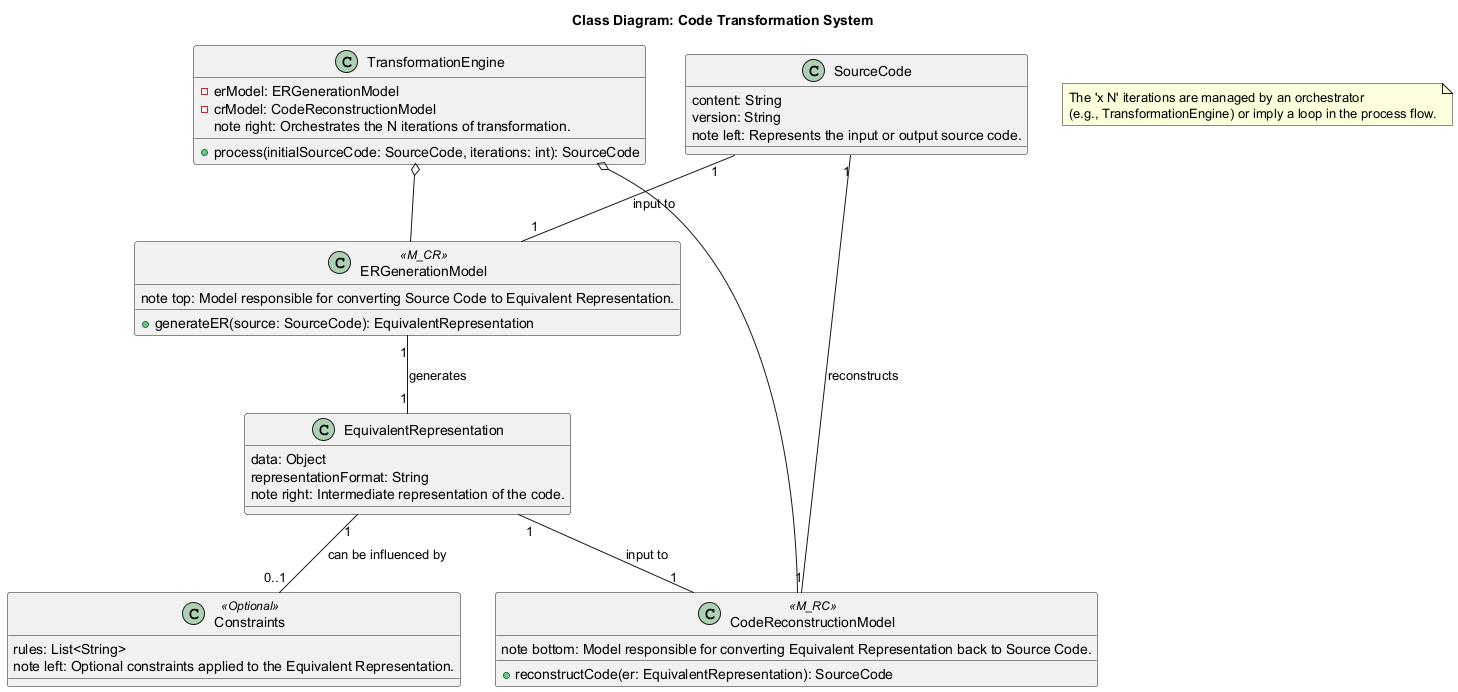

The diagram above was rendered by PlantUML. Its source (embedded in the PNG):
@startuml
title Class Diagram: Code Transformation System

class SourceCode {
  content: String
  version: String
  note left: Represents the input or output source code.
}

class EquivalentRepresentation {
  data: Object
  representationFormat: String
  note right: Intermediate representation of the code.
}

class Constraints <<Optional>> {
  rules: List<String>
  note left: Optional constraints applied to the Equivalent Representation.
}

class ERGenerationModel <<M_CR>> {
  + generateER(source: SourceCode): EquivalentRepresentation
  note top: Model responsible for converting Source Code to Equivalent Representation.
}

class CodeReconstructionModel <<M_RC>> {
  + reconstructCode(er: EquivalentRepresentation): SourceCode
  note bottom: Model responsible for converting Equivalent Representation back to Source Code.
}

class TransformationEngine {
  - erModel: ERGenerationModel
  - crModel: CodeReconstructionModel
  + process(initialSourceCode: SourceCode, iterations: int): SourceCode
  note right: Orchestrates the N iterations of transformation.
}

SourceCode "1" -- "1" ERGenerationModel : "input to"
ERGenerationModel "1" -- "1" EquivalentRepresentation : "generates"

EquivalentRepresentation "1" -- "0..1" Constraints : "can be influenced by"

EquivalentRepresentation "1" -- "1" CodeReconstructionModel : "input to"
CodeReconstructionModel "1" -- "1" SourceCode : "reconstructs"

TransformationEngine o-- ERGenerationModel
TransformationEngine o-- CodeReconstructionModel
note "The 'x N' iterations are managed by an orchestrator\n(e.g., TransformationEngine) or imply a loop in the process flow." as N_Iteration_Note
@enduml